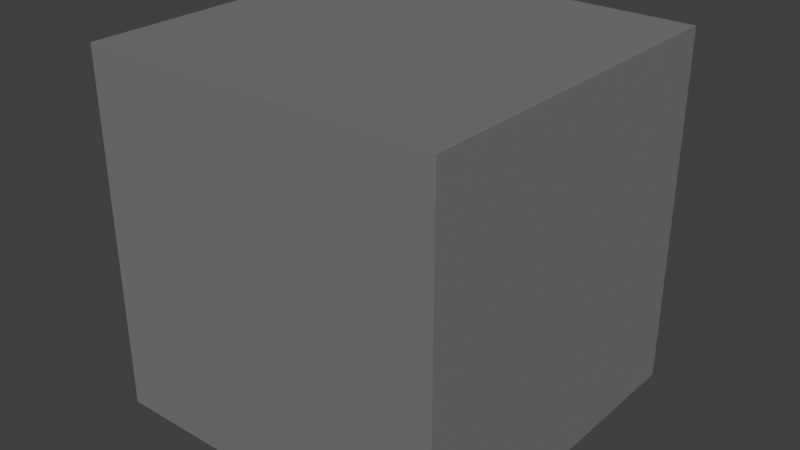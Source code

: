 # Source: Smoke_Cube.blend  (saved by Blender 3.4.6; exported with 4.5.12 LTS)
import bpy
from mathutils import Matrix  # noqa: F401  (used for matrix-valued properties, if any)

bpy.ops.wm.read_factory_settings(use_empty=True)
scene = bpy.context.scene
scene.name = 'Scene'

# ---- collections
col_collection = bpy.data.collections.new('Collection'); scene.collection.children.link(col_collection)

# ---- materials (node trees are filled in below, after node groups)
mat_smoke = bpy.data.materials.new('Smoke')
mat_smoke.use_transparent_shadow = False

# ---- material node trees
mat_smoke.use_nodes = True; mat_smoke.node_tree.nodes.clear()
_N = mat_smoke.node_tree.nodes; _L = mat_smoke.node_tree.links
n0 = _N.new('ShaderNodeBsdfPrincipled'); n0.name = 'Principled BSDF'; n0.location = (10, 300)
n0.distribution = 'GGX'
n0.subsurface_method = 'RANDOM_WALK_SKIN'
n0.inputs[0].default_value = (0.196, 0.196, 0.196, 1.0)
n0.inputs[2].default_value = 1.0
n0.inputs[3].default_value = 1.45
n0.inputs[13].default_value = 0.0
n0.inputs[27].default_value = (0.0, 0.0, 0.0, 1.0)
n0.inputs[28].default_value = 1.0
n1 = _N.new('ShaderNodeOutputMaterial'); n1.name = 'Material Output'; n1.location = (300, 300)
_L.new(n0.outputs[0], n1.inputs[0])
n1.is_active_output = True

# ---- world
world_world = bpy.data.worlds.new('World'); scene.world = world_world
world_world.use_nodes = True; world_world.node_tree.nodes.clear()
_N = world_world.node_tree.nodes; _L = world_world.node_tree.links
n0 = _N.new('ShaderNodeOutputWorld'); n0.name = 'World Output'; n0.location = (300, 300)
n1 = _N.new('ShaderNodeBackground'); n1.name = 'Background'; n1.location = (10, 300)
n1.inputs[0].default_value = (0.05088, 0.05088, 0.05088, 1.0)
_L.new(n1.outputs[0], n0.inputs[0])
n0.is_active_output = True
world_world.color = (0.05088, 0.05088, 0.05088)
world_world.use_sun_shadow = False
world_world.sun_shadow_jitter_overblur = 0.0

# ---- meshes
me_cube = bpy.data.meshes.new('Cube')
me_cube.from_pydata([(-0.5, -0.5, -0.5), (-0.5, -0.5, 0.5), (-0.5, 0.5, -0.5), (-0.5, 0.5, 0.5), (0.5, -0.5, -0.5), (0.5, -0.5, 0.5), (0.5, 0.5, -0.5), (0.5, 0.5, 0.5)], [], [(0, 1, 3, 2), (2, 3, 7, 6), (6, 7, 5, 4), (4, 5, 1, 0), (2, 6, 4, 0), (7, 3, 1, 5)])
_uv = me_cube.uv_layers.new(name='UVMap')
_uv.uv.foreach_set('vector', [0.375, 0.0, 0.625, 0.0, 0.625, 0.25, 0.375, 0.25, 0.375, 0.25, 0.625, 0.25, 0.625, 0.5, 0.375, 0.5, 0.375, 0.5, 0.625, 0.5, 0.625, 0.75, 0.375, 0.75, 0.375, 0.75, 0.625, 0.75, 0.625, 1.0, 0.375, 1.0, 0.125, 0.5, 0.375, 0.5, 0.375, 0.75, 0.125, 0.75, 0.625, 0.5, 0.875, 0.5, 0.875, 0.75, 0.625, 0.75])
me_cube.materials.append(mat_smoke)
me_cube.update()

# ---- objects
ob_smoke_cube = bpy.data.objects.new('Smoke Cube', me_cube)

# ---- transforms, parenting, visibility, modifiers, constraints
ob_smoke_cube.location = (0.0, 0.0, 0.0)

# ---- collection membership
col_collection.objects.link(ob_smoke_cube)

# ---- scene / render settings (as saved in the file)
scene.frame_start = 1; scene.frame_end = 250; scene.frame_set(1)
scene.render.engine = 'BLENDER_EEVEE_NEXT'
scene.cycles.sampling_pattern = 'TABULATED_SOBOL'
scene.cycles.use_light_tree = False
scene.view_settings.view_transform = 'Standard'
bpy.context.view_layer.update()

# ---- added for rendering (the .blend has no active camera and no usable light): camera, sun
cam_auto = bpy.data.cameras.new('AutoCamera')
cam_auto.lens = 50.0
cam_auto.sensor_width = 36.0
cam_auto.clip_end = 1000.0
ob_auto_camera = bpy.data.objects.new('AutoCamera', cam_auto)
scene.collection.objects.link(ob_auto_camera)
ob_auto_camera.location = (1.60254, -1.92304, 1.28203)
ob_auto_camera.rotation_euler = (1.09748, -7.21219e-08, 0.694738)
scene.camera = ob_auto_camera
light_auto_sun = bpy.data.lights.new('AutoSun', 'SUN')
light_auto_sun.energy = 3.0
light_auto_sun.angle = 0.0523599
ob_auto_sun = bpy.data.objects.new('AutoSun', light_auto_sun)
scene.collection.objects.link(ob_auto_sun)
ob_auto_sun.rotation_euler = (0.872665, 0.174533, 0.523599)
bpy.context.view_layer.update()
